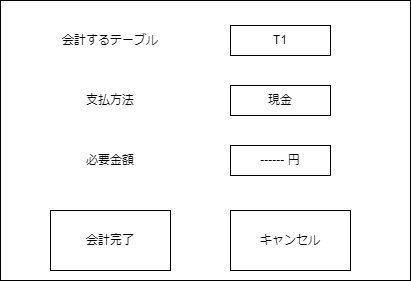

The diagram above was exported from draw.io. Its source (the exported page's mxGraphModel, read from the mxfile embedded in the PNG):
<mxGraphModel dx="459" dy="549" grid="1" gridSize="10" guides="1" tooltips="1" connect="1" arrows="1" fold="1" page="1" pageScale="1" pageWidth="827" pageHeight="1169" math="0" shadow="0">
  <root>
    <mxCell id="0" />
    <mxCell id="1" parent="0" />
    <mxCell id="2" value="" style="rounded=0;whiteSpace=wrap;html=1;" vertex="1" parent="1">
      <mxGeometry x="30" y="120" width="410" height="280" as="geometry" />
    </mxCell>
    <mxCell id="3" value="T1" style="rounded=0;whiteSpace=wrap;html=1;" vertex="1" parent="1">
      <mxGeometry x="260" y="145" width="100" height="30" as="geometry" />
    </mxCell>
    <mxCell id="5" value="会計するテーブル" style="rounded=0;whiteSpace=wrap;html=1;opacity=0;" vertex="1" parent="1">
      <mxGeometry x="50" y="130" width="180" height="60" as="geometry" />
    </mxCell>
    <mxCell id="6" value="支払方法" style="rounded=0;whiteSpace=wrap;html=1;opacity=0;" vertex="1" parent="1">
      <mxGeometry x="50" y="190" width="180" height="60" as="geometry" />
    </mxCell>
    <mxCell id="7" value="現金" style="rounded=0;whiteSpace=wrap;html=1;" vertex="1" parent="1">
      <mxGeometry x="260" y="205" width="100" height="30" as="geometry" />
    </mxCell>
    <mxCell id="8" value="必要金額" style="rounded=0;whiteSpace=wrap;html=1;opacity=0;" vertex="1" parent="1">
      <mxGeometry x="50" y="250" width="180" height="60" as="geometry" />
    </mxCell>
    <mxCell id="9" value="------ 円" style="rounded=0;whiteSpace=wrap;html=1;" vertex="1" parent="1">
      <mxGeometry x="260" y="265" width="100" height="30" as="geometry" />
    </mxCell>
    <mxCell id="10" value="会計完了" style="rounded=0;whiteSpace=wrap;html=1;" vertex="1" parent="1">
      <mxGeometry x="80" y="330" width="120" height="60" as="geometry" />
    </mxCell>
    <mxCell id="11" value="キャンセル" style="rounded=0;whiteSpace=wrap;html=1;" vertex="1" parent="1">
      <mxGeometry x="260" y="330" width="120" height="60" as="geometry" />
    </mxCell>
  </root>
</mxGraphModel>